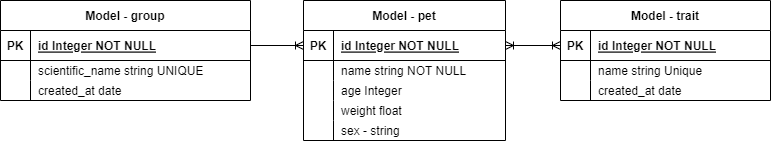

The diagram above was exported from draw.io. Its source (the exported page's mxGraphModel, read from the mxfile embedded in the PNG):
<mxGraphModel dx="1385" dy="603" grid="1" gridSize="10" guides="1" tooltips="1" connect="1" arrows="1" fold="1" page="1" pageScale="1" pageWidth="827" pageHeight="1169" math="0" shadow="0">
  <root>
    <mxCell id="WIyWlLk6GJQsqaUBKTNV-0" />
    <mxCell id="WIyWlLk6GJQsqaUBKTNV-1" parent="WIyWlLk6GJQsqaUBKTNV-0" />
    <object label="Model - pet" email="string" id="UQkfCCH0nN0gmnMDSwsq-11">
      <mxCell style="shape=table;startSize=30;container=1;collapsible=1;childLayout=tableLayout;fixedRows=1;rowLines=0;fontStyle=1;align=center;resizeLast=1;columnLines=1;" vertex="1" parent="WIyWlLk6GJQsqaUBKTNV-1">
        <mxGeometry x="313" y="240" width="202" height="140" as="geometry">
          <mxRectangle x="120" y="120" width="70" height="30" as="alternateBounds" />
        </mxGeometry>
      </mxCell>
    </object>
    <mxCell id="UQkfCCH0nN0gmnMDSwsq-12" value="" style="shape=partialRectangle;collapsible=0;dropTarget=0;pointerEvents=0;fillColor=none;points=[[0,0.5],[1,0.5]];portConstraint=eastwest;top=0;left=0;right=0;bottom=1;" vertex="1" parent="UQkfCCH0nN0gmnMDSwsq-11">
      <mxGeometry y="30" width="202" height="30" as="geometry" />
    </mxCell>
    <mxCell id="UQkfCCH0nN0gmnMDSwsq-13" value="PK" style="shape=partialRectangle;overflow=hidden;connectable=0;fillColor=none;top=0;left=0;bottom=0;right=0;fontStyle=1;" vertex="1" parent="UQkfCCH0nN0gmnMDSwsq-12">
      <mxGeometry width="30" height="30" as="geometry">
        <mxRectangle width="30" height="30" as="alternateBounds" />
      </mxGeometry>
    </mxCell>
    <mxCell id="UQkfCCH0nN0gmnMDSwsq-14" value="id Integer NOT NULL " style="shape=partialRectangle;overflow=hidden;connectable=0;fillColor=none;top=0;left=0;bottom=0;right=0;align=left;spacingLeft=6;fontStyle=5;" vertex="1" parent="UQkfCCH0nN0gmnMDSwsq-12">
      <mxGeometry x="30" width="172" height="30" as="geometry">
        <mxRectangle width="172" height="30" as="alternateBounds" />
      </mxGeometry>
    </mxCell>
    <mxCell id="UQkfCCH0nN0gmnMDSwsq-15" value="" style="shape=partialRectangle;collapsible=0;dropTarget=0;pointerEvents=0;fillColor=none;points=[[0,0.5],[1,0.5]];portConstraint=eastwest;top=0;left=0;right=0;bottom=0;" vertex="1" parent="UQkfCCH0nN0gmnMDSwsq-11">
      <mxGeometry y="60" width="202" height="20" as="geometry" />
    </mxCell>
    <mxCell id="UQkfCCH0nN0gmnMDSwsq-16" value="" style="shape=partialRectangle;overflow=hidden;connectable=0;fillColor=none;top=0;left=0;bottom=0;right=0;" vertex="1" parent="UQkfCCH0nN0gmnMDSwsq-15">
      <mxGeometry width="30" height="20" as="geometry">
        <mxRectangle width="30" height="20" as="alternateBounds" />
      </mxGeometry>
    </mxCell>
    <mxCell id="UQkfCCH0nN0gmnMDSwsq-17" value="name string NOT NULL" style="shape=partialRectangle;overflow=hidden;connectable=0;fillColor=none;top=0;left=0;bottom=0;right=0;align=left;spacingLeft=6;" vertex="1" parent="UQkfCCH0nN0gmnMDSwsq-15">
      <mxGeometry x="30" width="172" height="20" as="geometry">
        <mxRectangle width="172" height="20" as="alternateBounds" />
      </mxGeometry>
    </mxCell>
    <mxCell id="UQkfCCH0nN0gmnMDSwsq-18" value="" style="shape=partialRectangle;collapsible=0;dropTarget=0;pointerEvents=0;fillColor=none;points=[[0,0.5],[1,0.5]];portConstraint=eastwest;top=0;left=0;right=0;bottom=0;" vertex="1" parent="UQkfCCH0nN0gmnMDSwsq-11">
      <mxGeometry y="80" width="202" height="20" as="geometry" />
    </mxCell>
    <mxCell id="UQkfCCH0nN0gmnMDSwsq-19" value="" style="shape=partialRectangle;overflow=hidden;connectable=0;fillColor=none;top=0;left=0;bottom=0;right=0;" vertex="1" parent="UQkfCCH0nN0gmnMDSwsq-18">
      <mxGeometry width="30" height="20" as="geometry">
        <mxRectangle width="30" height="20" as="alternateBounds" />
      </mxGeometry>
    </mxCell>
    <mxCell id="UQkfCCH0nN0gmnMDSwsq-20" value="age Integer" style="shape=partialRectangle;overflow=hidden;connectable=0;fillColor=none;top=0;left=0;bottom=0;right=0;align=left;spacingLeft=6;" vertex="1" parent="UQkfCCH0nN0gmnMDSwsq-18">
      <mxGeometry x="30" width="172" height="20" as="geometry">
        <mxRectangle width="172" height="20" as="alternateBounds" />
      </mxGeometry>
    </mxCell>
    <mxCell id="UQkfCCH0nN0gmnMDSwsq-21" value="" style="shape=partialRectangle;collapsible=0;dropTarget=0;pointerEvents=0;fillColor=none;points=[[0,0.5],[1,0.5]];portConstraint=eastwest;top=0;left=0;right=0;bottom=0;" vertex="1" parent="UQkfCCH0nN0gmnMDSwsq-11">
      <mxGeometry y="100" width="202" height="20" as="geometry" />
    </mxCell>
    <mxCell id="UQkfCCH0nN0gmnMDSwsq-22" value="" style="shape=partialRectangle;overflow=hidden;connectable=0;fillColor=none;top=0;left=0;bottom=0;right=0;" vertex="1" parent="UQkfCCH0nN0gmnMDSwsq-21">
      <mxGeometry width="30" height="20" as="geometry">
        <mxRectangle width="30" height="20" as="alternateBounds" />
      </mxGeometry>
    </mxCell>
    <mxCell id="UQkfCCH0nN0gmnMDSwsq-23" value="weight float" style="shape=partialRectangle;overflow=hidden;connectable=0;fillColor=none;top=0;left=0;bottom=0;right=0;align=left;spacingLeft=6;" vertex="1" parent="UQkfCCH0nN0gmnMDSwsq-21">
      <mxGeometry x="30" width="172" height="20" as="geometry">
        <mxRectangle width="172" height="20" as="alternateBounds" />
      </mxGeometry>
    </mxCell>
    <mxCell id="UQkfCCH0nN0gmnMDSwsq-24" value="" style="shape=partialRectangle;collapsible=0;dropTarget=0;pointerEvents=0;fillColor=none;points=[[0,0.5],[1,0.5]];portConstraint=eastwest;top=0;left=0;right=0;bottom=0;" vertex="1" parent="UQkfCCH0nN0gmnMDSwsq-11">
      <mxGeometry y="120" width="202" height="20" as="geometry" />
    </mxCell>
    <mxCell id="UQkfCCH0nN0gmnMDSwsq-25" value="" style="shape=partialRectangle;overflow=hidden;connectable=0;fillColor=none;top=0;left=0;bottom=0;right=0;" vertex="1" parent="UQkfCCH0nN0gmnMDSwsq-24">
      <mxGeometry width="30" height="20" as="geometry">
        <mxRectangle width="30" height="20" as="alternateBounds" />
      </mxGeometry>
    </mxCell>
    <mxCell id="UQkfCCH0nN0gmnMDSwsq-26" value="sex - string" style="shape=partialRectangle;overflow=hidden;connectable=0;fillColor=none;top=0;left=0;bottom=0;right=0;align=left;spacingLeft=6;" vertex="1" parent="UQkfCCH0nN0gmnMDSwsq-24">
      <mxGeometry x="30" width="172" height="20" as="geometry">
        <mxRectangle width="172" height="20" as="alternateBounds" />
      </mxGeometry>
    </mxCell>
    <object label="Model - group" email="string" id="UQkfCCH0nN0gmnMDSwsq-36">
      <mxCell style="shape=table;startSize=30;container=1;collapsible=1;childLayout=tableLayout;fixedRows=1;rowLines=0;fontStyle=1;align=center;resizeLast=1;columnLines=1;" vertex="1" parent="WIyWlLk6GJQsqaUBKTNV-1">
        <mxGeometry x="10" y="240" width="250" height="100" as="geometry">
          <mxRectangle x="120" y="120" width="70" height="30" as="alternateBounds" />
        </mxGeometry>
      </mxCell>
    </object>
    <mxCell id="UQkfCCH0nN0gmnMDSwsq-37" value="" style="shape=partialRectangle;collapsible=0;dropTarget=0;pointerEvents=0;fillColor=none;points=[[0,0.5],[1,0.5]];portConstraint=eastwest;top=0;left=0;right=0;bottom=1;" vertex="1" parent="UQkfCCH0nN0gmnMDSwsq-36">
      <mxGeometry y="30" width="250" height="30" as="geometry" />
    </mxCell>
    <mxCell id="UQkfCCH0nN0gmnMDSwsq-38" value="PK" style="shape=partialRectangle;overflow=hidden;connectable=0;fillColor=none;top=0;left=0;bottom=0;right=0;fontStyle=1;" vertex="1" parent="UQkfCCH0nN0gmnMDSwsq-37">
      <mxGeometry width="30" height="30" as="geometry">
        <mxRectangle width="30" height="30" as="alternateBounds" />
      </mxGeometry>
    </mxCell>
    <mxCell id="UQkfCCH0nN0gmnMDSwsq-39" value="id Integer NOT NULL " style="shape=partialRectangle;overflow=hidden;connectable=0;fillColor=none;top=0;left=0;bottom=0;right=0;align=left;spacingLeft=6;fontStyle=5;" vertex="1" parent="UQkfCCH0nN0gmnMDSwsq-37">
      <mxGeometry x="30" width="220" height="30" as="geometry">
        <mxRectangle width="220" height="30" as="alternateBounds" />
      </mxGeometry>
    </mxCell>
    <mxCell id="UQkfCCH0nN0gmnMDSwsq-40" value="" style="shape=partialRectangle;collapsible=0;dropTarget=0;pointerEvents=0;fillColor=none;points=[[0,0.5],[1,0.5]];portConstraint=eastwest;top=0;left=0;right=0;bottom=0;" vertex="1" parent="UQkfCCH0nN0gmnMDSwsq-36">
      <mxGeometry y="60" width="250" height="20" as="geometry" />
    </mxCell>
    <mxCell id="UQkfCCH0nN0gmnMDSwsq-41" value="" style="shape=partialRectangle;overflow=hidden;connectable=0;fillColor=none;top=0;left=0;bottom=0;right=0;" vertex="1" parent="UQkfCCH0nN0gmnMDSwsq-40">
      <mxGeometry width="30" height="20" as="geometry">
        <mxRectangle width="30" height="20" as="alternateBounds" />
      </mxGeometry>
    </mxCell>
    <mxCell id="UQkfCCH0nN0gmnMDSwsq-42" value="scientific_name string UNIQUE" style="shape=partialRectangle;overflow=hidden;connectable=0;fillColor=none;top=0;left=0;bottom=0;right=0;align=left;spacingLeft=6;" vertex="1" parent="UQkfCCH0nN0gmnMDSwsq-40">
      <mxGeometry x="30" width="220" height="20" as="geometry">
        <mxRectangle width="220" height="20" as="alternateBounds" />
      </mxGeometry>
    </mxCell>
    <mxCell id="UQkfCCH0nN0gmnMDSwsq-43" value="" style="shape=partialRectangle;collapsible=0;dropTarget=0;pointerEvents=0;fillColor=none;points=[[0,0.5],[1,0.5]];portConstraint=eastwest;top=0;left=0;right=0;bottom=0;" vertex="1" parent="UQkfCCH0nN0gmnMDSwsq-36">
      <mxGeometry y="80" width="250" height="20" as="geometry" />
    </mxCell>
    <mxCell id="UQkfCCH0nN0gmnMDSwsq-44" value="" style="shape=partialRectangle;overflow=hidden;connectable=0;fillColor=none;top=0;left=0;bottom=0;right=0;" vertex="1" parent="UQkfCCH0nN0gmnMDSwsq-43">
      <mxGeometry width="30" height="20" as="geometry">
        <mxRectangle width="30" height="20" as="alternateBounds" />
      </mxGeometry>
    </mxCell>
    <mxCell id="UQkfCCH0nN0gmnMDSwsq-45" value="created_at date" style="shape=partialRectangle;overflow=hidden;connectable=0;fillColor=none;top=0;left=0;bottom=0;right=0;align=left;spacingLeft=6;" vertex="1" parent="UQkfCCH0nN0gmnMDSwsq-43">
      <mxGeometry x="30" width="220" height="20" as="geometry">
        <mxRectangle width="220" height="20" as="alternateBounds" />
      </mxGeometry>
    </mxCell>
    <object label="Model - trait" email="string" id="UQkfCCH0nN0gmnMDSwsq-52">
      <mxCell style="shape=table;startSize=30;container=1;collapsible=1;childLayout=tableLayout;fixedRows=1;rowLines=0;fontStyle=1;align=center;resizeLast=1;columnLines=1;" vertex="1" parent="WIyWlLk6GJQsqaUBKTNV-1">
        <mxGeometry x="570" y="240" width="210" height="100" as="geometry">
          <mxRectangle x="120" y="120" width="70" height="30" as="alternateBounds" />
        </mxGeometry>
      </mxCell>
    </object>
    <mxCell id="UQkfCCH0nN0gmnMDSwsq-53" value="" style="shape=partialRectangle;collapsible=0;dropTarget=0;pointerEvents=0;fillColor=none;points=[[0,0.5],[1,0.5]];portConstraint=eastwest;top=0;left=0;right=0;bottom=1;" vertex="1" parent="UQkfCCH0nN0gmnMDSwsq-52">
      <mxGeometry y="30" width="210" height="30" as="geometry" />
    </mxCell>
    <mxCell id="UQkfCCH0nN0gmnMDSwsq-54" value="PK" style="shape=partialRectangle;overflow=hidden;connectable=0;fillColor=none;top=0;left=0;bottom=0;right=0;fontStyle=1;" vertex="1" parent="UQkfCCH0nN0gmnMDSwsq-53">
      <mxGeometry width="30" height="30" as="geometry">
        <mxRectangle width="30" height="30" as="alternateBounds" />
      </mxGeometry>
    </mxCell>
    <mxCell id="UQkfCCH0nN0gmnMDSwsq-55" value="id Integer NOT NULL " style="shape=partialRectangle;overflow=hidden;connectable=0;fillColor=none;top=0;left=0;bottom=0;right=0;align=left;spacingLeft=6;fontStyle=5;" vertex="1" parent="UQkfCCH0nN0gmnMDSwsq-53">
      <mxGeometry x="30" width="180" height="30" as="geometry">
        <mxRectangle width="180" height="30" as="alternateBounds" />
      </mxGeometry>
    </mxCell>
    <mxCell id="UQkfCCH0nN0gmnMDSwsq-56" value="" style="shape=partialRectangle;collapsible=0;dropTarget=0;pointerEvents=0;fillColor=none;points=[[0,0.5],[1,0.5]];portConstraint=eastwest;top=0;left=0;right=0;bottom=0;" vertex="1" parent="UQkfCCH0nN0gmnMDSwsq-52">
      <mxGeometry y="60" width="210" height="20" as="geometry" />
    </mxCell>
    <mxCell id="UQkfCCH0nN0gmnMDSwsq-57" value="" style="shape=partialRectangle;overflow=hidden;connectable=0;fillColor=none;top=0;left=0;bottom=0;right=0;" vertex="1" parent="UQkfCCH0nN0gmnMDSwsq-56">
      <mxGeometry width="30" height="20" as="geometry">
        <mxRectangle width="30" height="20" as="alternateBounds" />
      </mxGeometry>
    </mxCell>
    <mxCell id="UQkfCCH0nN0gmnMDSwsq-58" value="name string Unique" style="shape=partialRectangle;overflow=hidden;connectable=0;fillColor=none;top=0;left=0;bottom=0;right=0;align=left;spacingLeft=6;" vertex="1" parent="UQkfCCH0nN0gmnMDSwsq-56">
      <mxGeometry x="30" width="180" height="20" as="geometry">
        <mxRectangle width="180" height="20" as="alternateBounds" />
      </mxGeometry>
    </mxCell>
    <mxCell id="UQkfCCH0nN0gmnMDSwsq-59" value="" style="shape=partialRectangle;collapsible=0;dropTarget=0;pointerEvents=0;fillColor=none;points=[[0,0.5],[1,0.5]];portConstraint=eastwest;top=0;left=0;right=0;bottom=0;" vertex="1" parent="UQkfCCH0nN0gmnMDSwsq-52">
      <mxGeometry y="80" width="210" height="20" as="geometry" />
    </mxCell>
    <mxCell id="UQkfCCH0nN0gmnMDSwsq-60" value="" style="shape=partialRectangle;overflow=hidden;connectable=0;fillColor=none;top=0;left=0;bottom=0;right=0;" vertex="1" parent="UQkfCCH0nN0gmnMDSwsq-59">
      <mxGeometry width="30" height="20" as="geometry">
        <mxRectangle width="30" height="20" as="alternateBounds" />
      </mxGeometry>
    </mxCell>
    <mxCell id="UQkfCCH0nN0gmnMDSwsq-61" value="created_at date" style="shape=partialRectangle;overflow=hidden;connectable=0;fillColor=none;top=0;left=0;bottom=0;right=0;align=left;spacingLeft=6;" vertex="1" parent="UQkfCCH0nN0gmnMDSwsq-59">
      <mxGeometry x="30" width="180" height="20" as="geometry">
        <mxRectangle width="180" height="20" as="alternateBounds" />
      </mxGeometry>
    </mxCell>
    <mxCell id="UQkfCCH0nN0gmnMDSwsq-63" value="" style="edgeStyle=entityRelationEdgeStyle;fontSize=12;html=1;endArrow=ERoneToMany;rounded=0;exitX=1;exitY=0.5;exitDx=0;exitDy=0;" edge="1" parent="WIyWlLk6GJQsqaUBKTNV-1" source="UQkfCCH0nN0gmnMDSwsq-37" target="UQkfCCH0nN0gmnMDSwsq-12">
      <mxGeometry width="100" height="100" relative="1" as="geometry">
        <mxPoint x="140" y="540" as="sourcePoint" />
        <mxPoint x="240" y="430" as="targetPoint" />
      </mxGeometry>
    </mxCell>
    <mxCell id="UQkfCCH0nN0gmnMDSwsq-64" value="" style="edgeStyle=entityRelationEdgeStyle;fontSize=12;html=1;endArrow=ERoneToMany;startArrow=ERoneToMany;rounded=0;exitX=1;exitY=0.5;exitDx=0;exitDy=0;entryX=0;entryY=0.5;entryDx=0;entryDy=0;" edge="1" parent="WIyWlLk6GJQsqaUBKTNV-1" source="UQkfCCH0nN0gmnMDSwsq-12" target="UQkfCCH0nN0gmnMDSwsq-53">
      <mxGeometry width="100" height="100" relative="1" as="geometry">
        <mxPoint x="610" y="540" as="sourcePoint" />
        <mxPoint x="710" y="440" as="targetPoint" />
      </mxGeometry>
    </mxCell>
  </root>
</mxGraphModel>